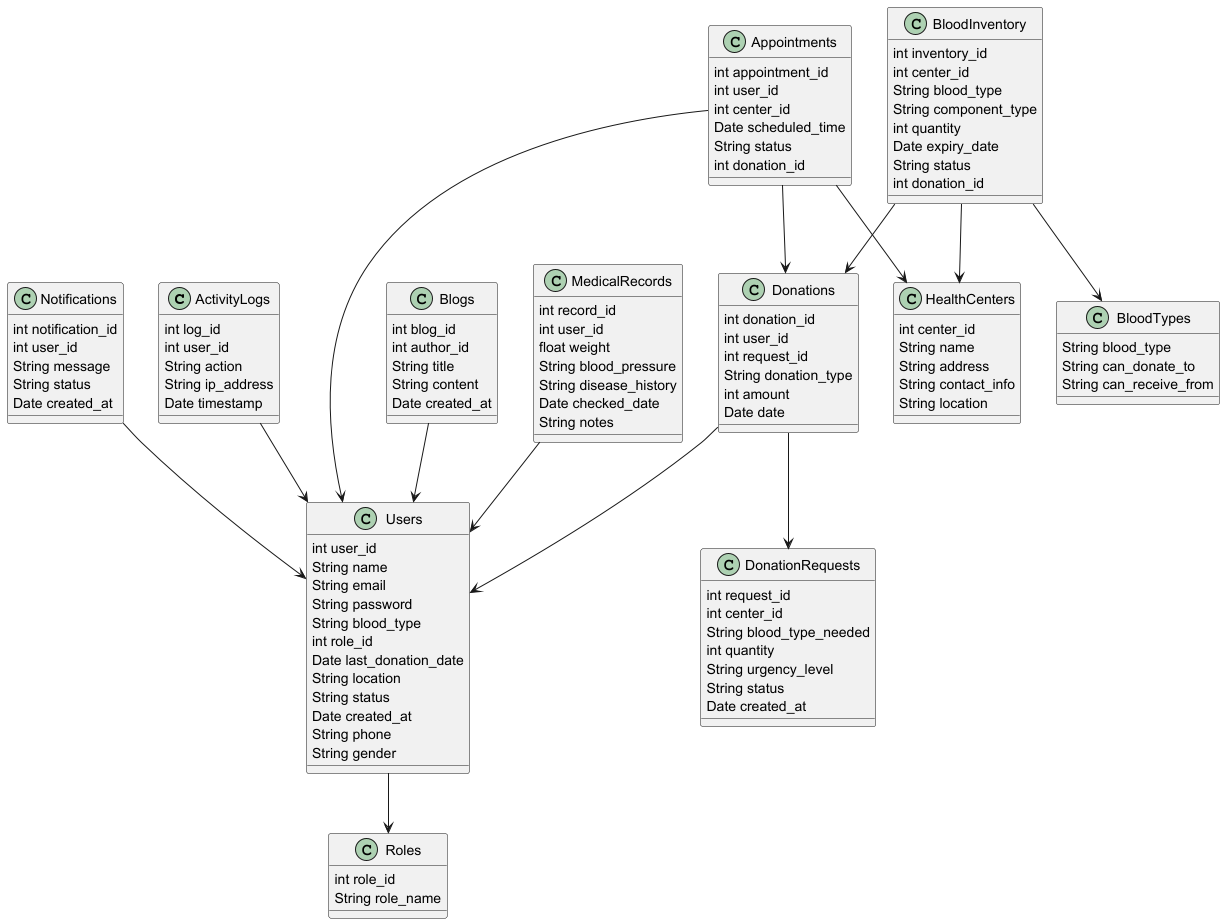

The diagram above was rendered by PlantUML. Its source (embedded in the PNG):
@startuml
skinparam classAttributeIconSize 0

class ActivityLogs {
  int log_id
  int user_id
  String action
  String ip_address
  Date timestamp
}

class Appointments {
  int appointment_id
  int user_id
  int center_id
  Date scheduled_time
  String status
  int donation_id
}

class Blogs {
  int blog_id
  int author_id
  String title
  String content
  Date created_at
}

class BloodInventory {
  int inventory_id
  int center_id
  String blood_type
  String component_type
  int quantity
  Date expiry_date
  String status
  int donation_id
}

class BloodTypes {
  String blood_type
  String can_donate_to
  String can_receive_from
}

class DonationRequests {
  int request_id
  int center_id
  String blood_type_needed
  int quantity
  String urgency_level
  String status
  Date created_at
}

class Donations {
  int donation_id
  int user_id
  int request_id
  String donation_type
  int amount
  Date date
}

class HealthCenters {
  int center_id
  String name
  String address
  String contact_info
  String location
}

class MedicalRecords {
  int record_id
  int user_id
  float weight
  String blood_pressure
  String disease_history
  Date checked_date
  String notes
}

class Notifications {
  int notification_id
  int user_id
  String message
  String status
  Date created_at
}

class Roles {
  int role_id
  String role_name
}

class Users {
  int user_id
  String name
  String email
  String password
  String blood_type
  int role_id
  Date last_donation_date
  String location
  String status
  Date created_at
  String phone
  String gender
}

ActivityLogs --> Users
Appointments --> Users
Appointments --> HealthCenters
Appointments --> Donations
Blogs --> Users
Donations --> Users
Donations --> DonationRequests
BloodInventory --> HealthCenters
BloodInventory --> Donations
BloodInventory --> BloodTypes
MedicalRecords --> Users
Notifications --> Users
Users --> Roles

@enduml